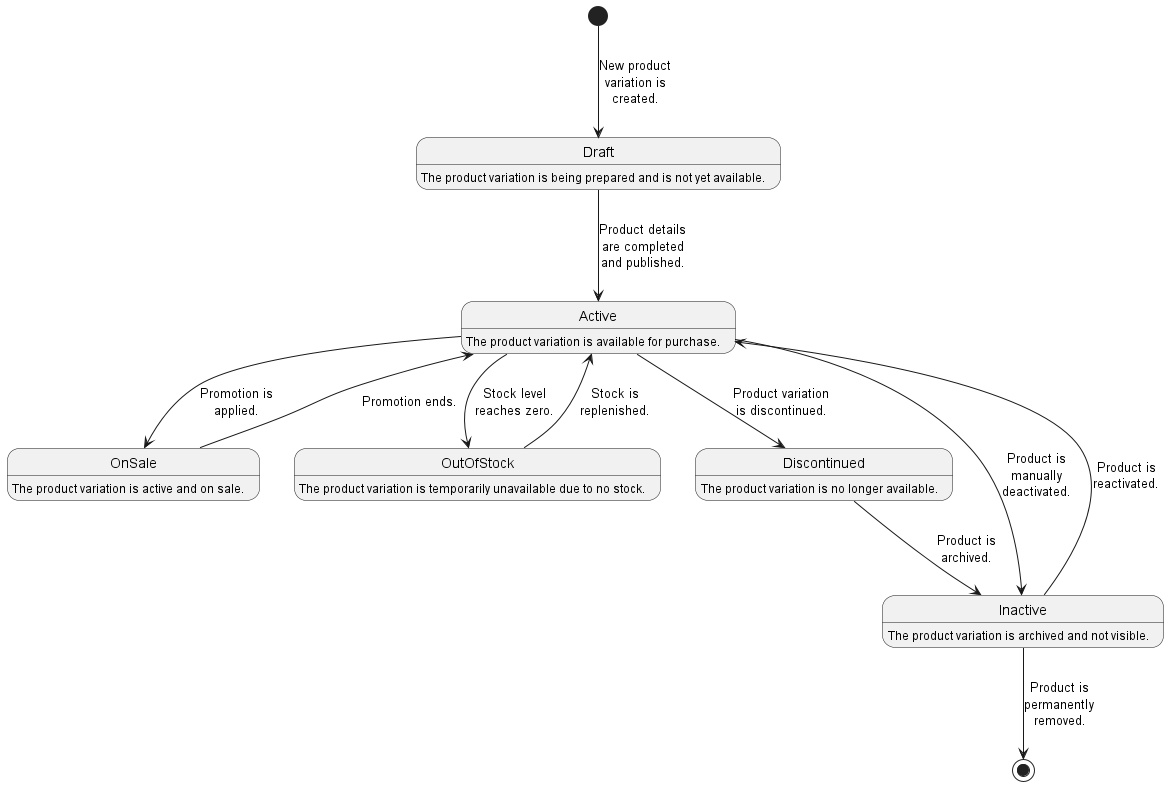

The diagram above was rendered by PlantUML. Its source (embedded in the PNG):
@startuml Product
skinparam maxMessageSize 100
skinparam wrapWidth 400

[*] --> Draft : New product variation is created.

Draft : The product variation is being prepared and is not yet available.
Draft --> Active : Product details are completed and published.

Active : The product variation is available for purchase.
Active --> OnSale : Promotion is applied.

OnSale : The product variation is active and on sale.
OnSale --> Active : Promotion ends.

Active --> OutOfStock : Stock level reaches zero.

OutOfStock : The product variation is temporarily unavailable due to no stock.
OutOfStock --> Active : Stock is replenished.

Active --> Discontinued : Product variation is discontinued.

Discontinued : The product variation is no longer available.
Discontinued --> Inactive : Product is archived.

Active --> Inactive : Product is manually deactivated.

Inactive : The product variation is archived and not visible.
Inactive --> Active : Product is reactivated.

Inactive --> [*] : Product is permanently removed.

@enduml